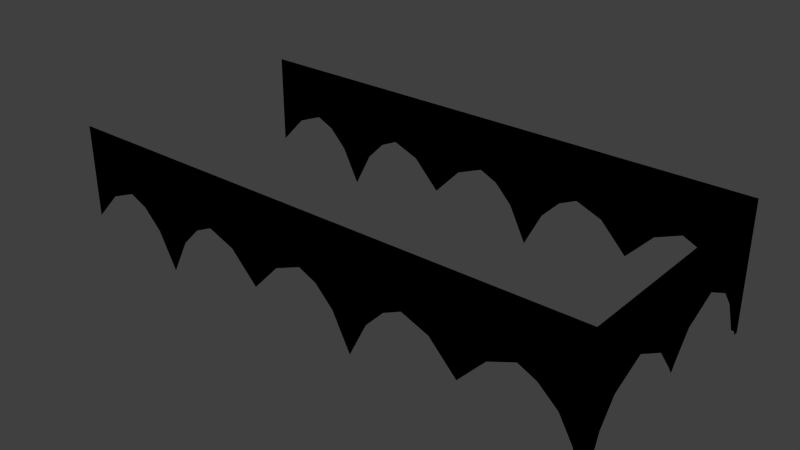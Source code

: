 # Source: WallC.blend  (saved by Blender 2.78.0; exported with 4.5.12 LTS)
import bpy
from mathutils import Matrix  # noqa: F401  (used for matrix-valued properties, if any)

bpy.ops.wm.read_factory_settings(use_empty=True)
scene = bpy.context.scene
scene.name = 'Scene'

# ---- collections
col_collection_1 = bpy.data.collections.new('Collection 1'); scene.collection.children.link(col_collection_1)

# ---- images (referenced by path relative to the original .blend; pixels are not part of the script)
import os
ASSET_DIR = os.environ.get("B2B_ASSET_DIR", "")  # directory of the original .blend (textures are referenced by path, not embedded)
HERE = os.path.dirname(os.path.abspath(__file__))  # packed textures are extracted next to this script under _unpacked/

def load_image(name, relpath, width, height, colorspace="sRGB"):
    """Load a texture the original file referenced (path relative to the .blend, or extracted next to this script)."""
    p = next((c for c in (os.path.join(HERE, relpath), os.path.join(ASSET_DIR, relpath)) if relpath and os.path.exists(c)), "")
    if p:
        img = bpy.data.images.load(p, check_existing=True)
        img.name = name
    else:  # same state as the original file: an image datablock whose file is absent (Cycles renders it pink)
        img = bpy.data.images.new(name, width, height)
        img.source = "FILE"
        img.filepath = "//" + (relpath or name)
    img.colorspace_settings.name = colorspace
    return img
img_norm_bricks = load_image('norm/Bricks', 'Bricks.png', 1024, 1024, 'sRGB')
img_spec_bricks = load_image('spec/Bricks', 'Bricks.png', 1024, 1024, 'sRGB')
img_diff_bricks = load_image('diff/Bricks', 'Bricks.png', 1024, 1024, 'sRGB')

# ---- materials (node trees are filled in below, after node groups)
mat_0_bricks = bpy.data.materials.new('0_Bricks')
mat_0_bricks.alpha_threshold = 0.0
mat_0_bricks.roughness = 0.5

# ---- material node trees
mat_0_bricks.use_nodes = True; mat_0_bricks.node_tree.nodes.clear()
_N = mat_0_bricks.node_tree.nodes; _L = mat_0_bricks.node_tree.links
n0 = _N.new('ShaderNodeTexImage'); n0.name = 'Image Texture.001'; n0.location = (108, 269)
n0.width = 140
n0.image = img_norm_bricks
n1 = _N.new('ShaderNodeTexImage'); n1.name = 'Image Texture.002'; n1.location = (299, 275)
n1.width = 140
n1.image = img_spec_bricks
n2 = _N.new('ShaderNodeTexImage'); n2.name = 'Image Texture'; n2.location = (-92, 274)
n2.width = 140
n2.image = img_diff_bricks

# ---- world
world_world = bpy.data.worlds.new('World'); scene.world = world_world
world_world.color = (0.05088, 0.05088, 0.05088)
world_world.use_sun_shadow = False
world_world.sun_shadow_jitter_overblur = 0.0
world_world.cycles.sampling_method = 'NONE'
world_world.cycles.sample_map_resolution = 256

# ---- meshes
me_wallc = bpy.data.meshes.new('WallC')
me_wallc.from_pydata([(11.21, 2.585, 1.24), (11.21, 1.866, -0.261), (11.21, 1.166, 1.24), (8.887, 2.585, 1.24), (9.428, 2.585, -0.09299), (9.969, 2.585, 0.127), (6.663, 2.585, 1.24), (7.404, 2.585, -0.04299), (7.775, 2.585, 1.24), (8.331, 2.585, -0.09299), (8.887, 2.585, -0.673), (5.551, 2.585, 1.24), (5.922, 2.585, -0.04299), (4.995, 2.585, -0.09299), (5.551, 2.585, 0.127), (4.439, 2.585, 1.24), (3.325, 2.585, 1.24), (3.882, 2.585, -0.09299), (2.21, 2.585, 1.24), (2.582, 2.585, -0.423), (2.953, 2.585, -0.04299), (1.105, 2.585, 1.24), (1.473, 2.585, -0.04299), (0.5525, 2.585, -0.09299), (1.105, 2.585, 0.127), (11.21, 1.166, 0.07409), (11.21, 0.0, 1.24), (10.33, 2.585, -0.04299), (10.72, 2.585, -0.393), (11.21, -2.216, -0.715), (11.21, -2.585, -1.393), (11.21, -2.585, 1.24), (8.887, -2.585, 1.24), (9.969, -2.585, 1.24), (9.969, -2.585, 0.127), (6.663, -2.585, 1.24), (7.775, -2.585, 1.24), (7.404, -2.585, -0.04299), (8.331, -2.585, -0.09299), (6.292, -2.585, -0.423), (5.922, -2.585, -0.04299), (4.439, -2.585, 1.24), (5.551, -2.585, 1.24), (4.995, -2.585, -0.09299), (3.325, -2.585, 1.24), (3.882, -2.585, -0.09299), (3.325, -2.585, 0.127), (2.21, -2.585, 1.24), (2.953, -2.585, -0.04299), (1.842, -2.585, -0.423), (1.473, -2.585, -0.04299), (0.0, -2.585, 1.24), (1.105, -2.585, 1.24), (0.5525, -2.585, -0.09299), (10.72, -2.585, -0.393), (11.0, -2.585, -0.893), (11.21, -0.466, -0.261), (11.21, -1.166, 0.07409), (11.21, 2.585, -1.393), (11.21, 2.473, -1.393), (11.21, 2.216, -0.715), (9.969, 2.585, 1.24), (7.034, 2.585, -0.423), (6.663, 2.585, -1.153), (7.775, 2.585, 0.127), (6.292, 2.585, -0.423), (4.439, 2.585, -0.673), (3.325, 2.585, 0.127), (2.21, 2.585, -1.143), (1.842, 2.585, -0.423), (0.0, 2.585, 1.24), (0.0, 2.585, -0.673), (11.21, 0.466, -0.261), (11.21, 0.116, -0.715), (11.21, 0.0, -0.89), (11.0, 2.585, -0.893), (11.1, 2.585, -1.393), (11.21, -1.166, 1.24), (11.21, -1.866, -0.261), (11.21, -2.473, -1.393), (9.428, -2.585, -0.09299), (8.887, -2.585, -0.673), (7.775, -2.585, 0.127), (7.034, -2.585, -0.423), (6.663, -2.585, -1.153), (5.551, -2.585, 0.127), (4.439, -2.585, -0.673), (2.582, -2.585, -0.423), (2.21, -2.585, -1.143), (1.105, -2.585, 0.127), (0.0, -2.585, -0.673), (10.33, -2.585, -0.04299), (11.1, -2.585, -1.393), (11.21, -0.116, -0.715)], [], [(78, 31, 77, 57), (21, 70, 23, 24), (40, 85, 42, 35), (3, 9, 10), (44, 46, 48, 47), (44, 41, 45, 46), (25, 72, 26, 2), (18, 19, 20), (36, 82, 37, 35), (52, 89, 53, 51), (57, 77, 26, 56), (27, 28, 0), (5, 61, 3, 4), (7, 64, 8, 6), (42, 85, 43, 41), (35, 39, 40), (11, 15, 13, 14), (16, 67, 17, 15), (20, 67, 16, 18), (47, 49, 50), (8, 64, 9, 3), (54, 31, 55), (1, 25, 2, 0), (75, 76, 58, 0), (1, 0, 60), (3, 10, 4), (62, 6, 63), (7, 6, 62), (38, 82, 36, 32), (65, 63, 6), (12, 65, 6), (15, 66, 13), (17, 66, 15), (31, 91, 34, 33), (18, 68, 19), (69, 68, 18), (22, 69, 18), (70, 71, 23), (73, 74, 26), (26, 72, 73), (31, 30, 92, 55), (28, 75, 0), (50, 89, 52, 47), (31, 78, 29), (80, 81, 32), (83, 84, 35), (35, 37, 83), (32, 81, 38), (11, 14, 12, 6), (35, 84, 39), (43, 86, 41), (41, 86, 45), (87, 88, 47), (48, 87, 47), (21, 24, 22, 18), (47, 88, 49), (53, 90, 51), (0, 61, 5, 27), (29, 79, 30, 31), (31, 54, 91), (26, 74, 93), (26, 93, 56), (34, 80, 32, 33), (60, 0, 58, 59)])
me_wallc.polygons.foreach_set('use_smooth', [True] * 64)
_k = set([(0, 58), (30, 31)])
me_wallc.attributes.new('sharp_edge', 'BOOLEAN', 'EDGE').data.foreach_set('value', [ (min(e.vertices), max(e.vertices)) in _k for e in me_wallc.edges])
_uv = me_wallc.uv_layers.new(name='UVMap')
_uv.uv.foreach_set('vector', [6.812, 0.2625, 7.124, 0.9422, 6.507, 0.9423, 6.507, 0.4143, 0.4807, 0.9422, 0.0, 0.9423, 0.2403, 0.3386, 0.4807, 0.4382, 9.424, 0.3612, 9.585, 0.4382, 9.585, 0.9422, 9.102, 0.9422, 3.866, 0.9423, 3.624, 0.3386, 3.866, 0.076, 10.55, 0.9422, 10.55, 0.4382, 10.72, 0.3612, 11.04, 0.9422, 10.55, 0.9422, 10.07, 0.9422, 10.31, 0.3386, 10.55, 0.4382, 5.493, 0.4143, 5.797, 0.2625, 6.0, 0.9423, 5.493, 0.9423, 0.9614, 0.9422, 1.123, 0.1892, 1.285, 0.3612, 8.618, 0.9422, 8.618, 0.4382, 8.779, 0.3612, 9.102, 0.9422, 11.52, 0.9422, 11.52, 0.4382, 11.76, 0.3386, 12.0, 0.9423, 6.507, 0.4143, 6.507, 0.9423, 6.0, 0.9423, 6.203, 0.2625, 4.493, 0.3612, 4.663, 0.2028, 4.876, 0.9422, 4.336, 0.4382, 4.336, 0.9423, 3.866, 0.9423, 4.101, 0.3386, 3.221, 0.3612, 3.382, 0.4382, 3.382, 0.9422, 2.898, 0.9422, 9.585, 0.9422, 9.585, 0.4382, 9.827, 0.3386, 10.07, 0.9422, 9.102, 0.9422, 9.263, 0.1892, 9.424, 0.3612, 2.415, 0.9422, 1.931, 0.9422, 2.173, 0.3386, 2.415, 0.4382, 1.446, 0.9422, 1.446, 0.4382, 1.689, 0.3386, 1.931, 0.9422, 1.285, 0.3612, 1.446, 0.4382, 1.446, 0.9422, 0.9614, 0.9422, 11.04, 0.9422, 11.2, 0.1892, 11.36, 0.3612, 3.382, 0.9422, 3.382, 0.4382, 3.624, 0.3386, 3.866, 0.9423, 7.337, 0.2028, 7.124, 0.9422, 7.215, -0.0236, 5.188, 0.2625, 5.493, 0.4143, 5.493, 0.9423, 4.876, 0.9422, 4.785, -0.0236, 4.828, -0.25, 4.876, -0.25, 4.876, 0.9422, 5.188, 0.2625, 4.876, 0.9422, 5.036, 0.057, 3.866, 0.9423, 3.866, 0.076, 4.101, 0.3386, 3.06, 0.1892, 2.898, 0.9422, 2.898, -0.1413, 3.221, 0.3612, 2.898, 0.9422, 3.06, 0.1892, 8.376, 0.3386, 8.618, 0.4382, 8.618, 0.9422, 8.134, 0.9422, 2.737, 0.1892, 2.898, -0.1413, 2.898, 0.9422, 2.576, 0.3612, 2.737, 0.1892, 2.898, 0.9422, 1.931, 0.9422, 1.931, 0.076, 2.173, 0.3386, 1.689, 0.3386, 1.931, 0.076, 1.931, 0.9422, 7.124, 0.9422, 7.507, 0.3612, 7.664, 0.4382, 7.664, 0.9423, 0.9614, 0.9422, 0.9614, -0.1368, 1.123, 0.1892, 0.8011, 0.1892, 0.9614, -0.1368, 0.9614, 0.9422, 0.6409, 0.3612, 0.8011, 0.1892, 0.9614, 0.9422, 0.0, 0.9423, 0.0, 0.076, 0.2403, 0.3386, 5.95, 0.057, 6.0, -0.0222, 6.0, 0.9423, 6.0, 0.9423, 5.797, 0.2625, 5.95, 0.057, 7.124, 0.9422, 7.124, -0.25, 7.172, -0.25, 7.215, -0.0236, 4.663, 0.2028, 4.785, -0.0236, 4.876, 0.9422, 11.36, 0.3612, 11.52, 0.4382, 11.52, 0.9422, 11.04, 0.9422, 7.124, 0.9422, 6.812, 0.2625, 6.964, 0.057, 7.899, 0.3386, 8.134, 0.076, 8.134, 0.9422, 8.94, 0.1892, 9.102, -0.1413, 9.102, 0.9422, 9.102, 0.9422, 8.779, 0.3612, 8.94, 0.1892, 8.134, 0.9422, 8.134, 0.076, 8.376, 0.3386, 2.415, 0.9422, 2.415, 0.4382, 2.576, 0.3612, 2.898, 0.9422, 9.102, 0.9422, 9.102, -0.1413, 9.263, 0.1892, 9.827, 0.3386, 10.07, 0.076, 10.07, 0.9422, 10.07, 0.9422, 10.07, 0.076, 10.31, 0.3386, 10.88, 0.1892, 11.04, -0.1368, 11.04, 0.9422, 10.72, 0.3612, 10.88, 0.1892, 11.04, 0.9422, 0.4807, 0.9422, 0.4807, 0.4382, 0.6409, 0.3612, 0.9614, 0.9422, 11.04, 0.9422, 11.04, -0.1368, 11.2, 0.1892, 11.76, 0.3386, 12.0, 0.076, 12.0, 0.9423, 4.876, 0.9422, 4.336, 0.9423, 4.336, 0.4382, 4.493, 0.3612, 6.964, 0.057, 7.076, -0.25, 7.124, -0.25, 7.124, 0.9422, 7.124, 0.9422, 7.337, 0.2028, 7.507, 0.3612, 6.0, 0.9423, 6.0, -0.0222, 6.05, 0.057, 6.0, 0.9423, 6.05, 0.057, 6.203, 0.2625, 7.664, 0.4382, 7.899, 0.3386, 8.134, 0.9422, 7.664, 0.9423, 5.036, 0.057, 4.876, 0.9422, 4.876, -0.25, 4.924, -0.25])
me_wallc.materials.append(mat_0_bricks)
me_wallc.use_remesh_preserve_volume = False
me_wallc.use_remesh_preserve_attributes = False
me_wallc.use_mirror_vertex_groups = False
me_wallc.update()

# ---- objects
ob_wallc = bpy.data.objects.new('WallC', me_wallc)

# ---- transforms, parenting, visibility, modifiers, constraints
ob_wallc.location = (0.0, 0.0, 0.0)
ob_wallc.lineart.crease_threshold = 0.0
_m = ob_wallc.modifiers.new('EdgeSplit', 'EDGE_SPLIT')
_m.use_edge_angle = False
_m = ob_wallc.modifiers.new('Triangulate', 'TRIANGULATE')

# ---- collection membership
col_collection_1.objects.link(ob_wallc)

# ---- scene / render settings (as saved in the file)
scene.frame_start = 1; scene.frame_end = 250; scene.frame_set(1)
scene.render.engine = 'CYCLES'
scene.render.resolution_percentage = 50
scene.render.dither_intensity = 0.0
scene.cycles.use_denoising = False
scene.cycles.samples = 10
scene.cycles.sampling_pattern = 'TABULATED_SOBOL'
scene.cycles.light_sampling_threshold = 0.0
scene.cycles.use_adaptive_sampling = False
scene.cycles.use_light_tree = False
scene.cycles.blur_glossy = 0.0
scene.cycles.pixel_filter_type = 'GAUSSIAN'
scene.cycles.sample_clamp_indirect = 0.0
scene.view_settings.view_transform = 'Standard'
bpy.context.view_layer.update()

# ---- added for rendering (the .blend has no active camera and no usable light): camera, sun
cam_auto = bpy.data.cameras.new('AutoCamera')
cam_auto.lens = 50.0
cam_auto.sensor_width = 36.0
cam_auto.clip_end = 1000.0
ob_auto_camera = bpy.data.objects.new('AutoCamera', cam_auto)
scene.collection.objects.link(ob_auto_camera)
ob_auto_camera.location = (17.281, -14.0124, 9.2652)
ob_auto_camera.rotation_euler = (1.09748, -7.21219e-08, 0.694738)
scene.camera = ob_auto_camera
light_auto_sun = bpy.data.lights.new('AutoSun', 'SUN')
light_auto_sun.energy = 3.0
light_auto_sun.angle = 0.0523599
ob_auto_sun = bpy.data.objects.new('AutoSun', light_auto_sun)
scene.collection.objects.link(ob_auto_sun)
ob_auto_sun.rotation_euler = (0.872665, 0.174533, 0.523599)
bpy.context.view_layer.update()

